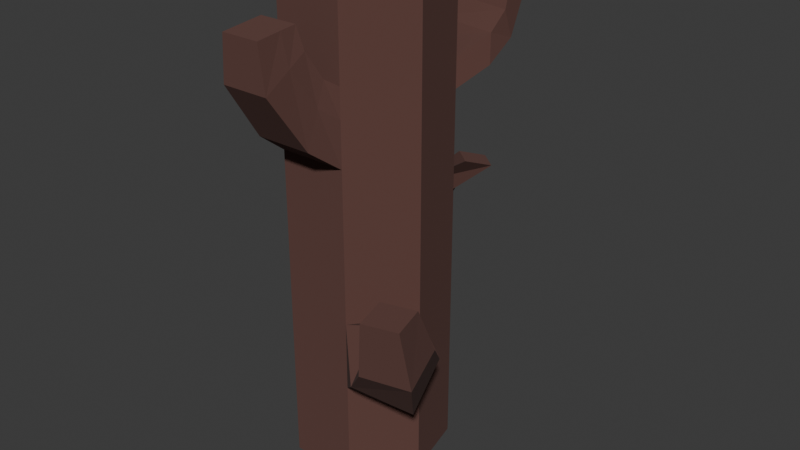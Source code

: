 # Source: Sticks_2.blend  (saved by Blender 4.0.36; exported with 4.5.12 LTS)
import bpy
from mathutils import Matrix  # noqa: F401  (used for matrix-valued properties, if any)

bpy.ops.wm.read_factory_settings(use_empty=True)
scene = bpy.context.scene
scene.name = 'Scene'

# ---- collections
col_collection = bpy.data.collections.new('Collection'); scene.collection.children.link(col_collection)

# ---- materials (node trees are filled in below, after node groups)
mat_material_001 = bpy.data.materials.new('Material.001')
mat_material_001.use_transparent_shadow = False

# ---- material node trees
mat_material_001.use_nodes = True; mat_material_001.node_tree.nodes.clear()
_N = mat_material_001.node_tree.nodes; _L = mat_material_001.node_tree.links
n0 = _N.new('ShaderNodeBsdfPrincipled'); n0.name = 'Principled BSDF'; n0.location = (10, 300)
n0.inputs[0].default_value = (0.1164, 0.05223, 0.04282, 1.0)
n0.inputs[2].default_value = 1.0
n0.inputs[3].default_value = 1.45
n1 = _N.new('ShaderNodeOutputMaterial'); n1.name = 'Material Output'; n1.location = (300, 300)
_L.new(n0.outputs[0], n1.inputs[0])
n1.is_active_output = True

# ---- world
world_world = bpy.data.worlds.new('World'); scene.world = world_world
world_world.use_nodes = True; world_world.node_tree.nodes.clear()
_N = world_world.node_tree.nodes; _L = world_world.node_tree.links
n0 = _N.new('ShaderNodeOutputWorld'); n0.name = 'World Output'; n0.location = (300, 300)
n1 = _N.new('ShaderNodeBackground'); n1.name = 'Background'; n1.location = (10, 300)
n1.inputs[0].default_value = (0.05088, 0.05088, 0.05088, 1.0)
_L.new(n1.outputs[0], n0.inputs[0])
n0.is_active_output = True
world_world.color = (0.05088, 0.05088, 0.05088)
world_world.use_sun_shadow = False
world_world.sun_shadow_jitter_overblur = 0.0

# ---- meshes
me_cylinder_001 = bpy.data.meshes.new('Cylinder.001')
me_cylinder_001.from_pydata([(0.0, 0.4601, -1.455), (0.0, 0.4601, 1.455), (0.3597, 0.2868, -1.455), (0.3597, 0.2868, 1.455), (0.4485, -0.1024, -1.455), (0.4485, -0.1024, 1.455), (0.1996, -0.4145, -1.455), (0.1996, -0.4145, 1.455), (-0.1996, -0.4145, -1.455), (-0.1996, -0.4145, 1.455), (-0.4485, -0.1024, -1.455), (-0.4485, -0.1024, 1.455), (-0.3597, 0.2868, -1.455), (-0.3597, 0.2868, 1.455), (0.0, 0.4601, 0.4493), (0.3597, 0.2868, 0.4493), (0.4485, -0.1024, 0.4493), (0.1996, -0.4145, 0.4493), (-0.1996, -0.4145, 0.4493), (-0.4485, -0.1024, 0.4493), (-0.3597, 0.2868, 0.4493), (0.0, 0.4601, 0.7104), (0.3597, 0.2868, 0.7104), (0.4485, -0.1024, 0.7104), (0.1996, -0.4145, 0.7104), (-0.1996, -0.4145, 0.7104), (-0.4485, -0.1024, 0.7104), (-0.3597, 0.2868, 0.7104), (0.0, 0.4601, 0.8822), (0.3597, 0.2868, 0.8822), (0.4485, -0.1024, 0.8822), (0.1996, -0.4145, 0.8822), (-0.1996, -0.4145, 0.8822), (-0.4485, -0.1024, 0.8822), (-0.3597, 0.2868, 0.8822), (0.3597, 0.2868, -0.8464), (0.4485, -0.1024, -0.8464), (0.1996, -0.4145, -0.8464), (-0.1996, -0.4145, -0.8464), (-0.4485, -0.1024, -0.8464), (-0.3597, 0.2868, -0.8464), (0.0, 0.4601, -0.8464), (0.0, 0.4601, -0.444), (0.3597, 0.2868, -0.444), (0.4485, -0.1024, -0.444), (0.1996, -0.4145, -0.444), (-0.1996, -0.4145, -0.444), (-0.4485, -0.1024, -0.444), (-0.3597, 0.2868, -0.444), (0.1649, -0.5345, 0.7963), (0.1649, -0.6078, 0.5935), (-0.1649, -0.5345, 0.7963), (-0.1649, -0.6078, 0.5935), (0.1649, -0.4863, 0.9298), (-0.1649, -0.4863, 0.9298), (0.1386, -0.6791, 1.023), (0.1386, -0.8345, 0.9299), (-0.1386, -0.6791, 1.023), (-0.1386, -0.8345, 0.9299), (0.1386, -0.5768, 1.084), (-0.1386, -0.5768, 1.084), (0.1118, -0.6978, 1.204), (0.1118, -0.8433, 1.19), (-0.1118, -0.6978, 1.204), (-0.1118, -0.8433, 1.19), (0.1118, -0.6021, 1.213), (-0.1118, -0.6021, 1.213), (0.4584, 0.442, 0.9917), (0.4584, 0.442, 0.8199), (0.06483, 0.5089, 0.8199), (0.06483, 0.5089, 0.9917), (0.4816, 0.5276, 1.097), (0.4816, 0.5891, 0.9367), (0.08474, 0.6294, 0.9522), (0.08474, 0.5679, 1.113), (0.4776, 0.5713, 1.229), (0.4746, 0.7018, 1.159), (0.1304, 0.7048, 1.179), (0.1333, 0.5743, 1.249), (0.4686, 0.6103, 1.372), (0.468, 0.7435, 1.374), (0.1592, 0.7423, 1.352), (0.1598, 0.6091, 1.35), (0.4221, -0.4119, -0.3607), (0.7167, -0.2732, -0.5075), (0.4483, -0.6558, -0.5975), (0.7429, -0.5172, -0.7078), (0.5843, -0.5593, -0.2794), (0.8537, -0.4907, -0.2841), (0.6483, -0.8155, -0.3588), (0.9176, -0.7469, -0.3634), (0.6577, -0.6693, -0.007925), (0.8531, -0.6217, -0.004424), (0.705, -0.863, -0.0168), (0.9004, -0.8154, -0.0133), (-0.3707, 0.4114, -0.3306), (-0.4336, 0.6092, -0.5268), (-0.1712, 0.7139, -0.5054), (-0.1083, 0.5161, -0.3091), (-0.112, 0.5714, -0.05782), (-0.2028, 0.7537, -0.1047), (-0.01604, 0.8406, -0.1284), (0.07474, 0.6582, -0.08149), (0.2176, 0.583, 0.1635), (0.09838, 0.6859, 0.1599), (0.1983, 0.8004, 0.1236), (0.3175, 0.6975, 0.1272)], [], [(28, 1, 3, 29), (29, 3, 5, 30), (30, 5, 7, 31), (31, 7, 9, 32), (32, 9, 11, 33), (3, 1, 13, 11, 9, 7, 5), (33, 11, 13, 34), (34, 13, 1, 28), (0, 2, 4, 6, 8, 10, 12), (48, 20, 14, 42), (47, 19, 20, 48), (46, 18, 19, 47), (45, 17, 18, 46), (44, 16, 17, 45), (43, 15, 16, 44), (42, 14, 15, 43), (20, 27, 21, 14), (19, 26, 27, 20), (18, 25, 26, 19), (31, 32, 54, 53), (16, 23, 24, 17), (15, 22, 23, 16), (14, 21, 22, 15), (27, 34, 28, 21), (26, 33, 34, 27), (25, 32, 33, 26), (32, 25, 51, 54), (23, 30, 31, 24), (22, 29, 30, 23), (22, 21, 69, 68), (0, 41, 35, 2), (2, 35, 36, 4), (4, 36, 37, 6), (6, 37, 38, 8), (8, 38, 39, 10), (10, 39, 40, 12), (12, 40, 41, 0), (41, 42, 43, 35), (35, 43, 44, 36), (37, 36, 84, 86), (37, 45, 46, 38), (38, 46, 47, 39), (39, 47, 48, 40), (41, 40, 96, 97), (51, 52, 58, 57), (49, 53, 59, 55), (17, 24, 49, 50), (18, 17, 50, 52), (24, 31, 53, 49), (25, 18, 52, 51), (58, 56, 62, 64), (60, 57, 63, 66), (53, 54, 60, 59), (54, 51, 57, 60), (52, 50, 56, 58), (50, 49, 55, 56), (62, 61, 63, 64), (61, 65, 66, 63), (56, 55, 61, 62), (55, 59, 65, 61), (57, 58, 64, 63), (59, 60, 66, 65), (69, 70, 74, 73), (28, 29, 67, 70), (21, 28, 70, 69), (29, 22, 68, 67), (74, 71, 75, 78), (67, 68, 72, 71), (70, 67, 71, 74), (68, 69, 73, 72), (77, 78, 82, 81), (72, 73, 77, 76), (73, 74, 78, 77), (71, 72, 76, 75), (81, 82, 79, 80), (75, 76, 80, 79), (78, 75, 79, 82), (76, 77, 81, 80), (83, 85, 89, 87), (36, 44, 83, 84), (44, 45, 85, 83), (45, 37, 86, 85), (90, 88, 92, 94), (85, 86, 90, 89), (86, 84, 88, 90), (84, 83, 87, 88), (92, 91, 93, 94), (88, 87, 91, 92), (87, 89, 93, 91), (89, 90, 94, 93), (95, 98, 102, 99), (40, 48, 95, 96), (48, 42, 98, 95), (42, 41, 97, 98), (102, 101, 105, 106), (97, 96, 100, 101), (98, 97, 101, 102), (96, 95, 99, 100), (104, 103, 106, 105), (100, 99, 103, 104), (99, 102, 106, 103), (101, 100, 104, 105)])
_uv = me_cylinder_001.uv_layers.new(name='UVMap')
_uv.uv.foreach_set('vector', [1.0, 0.9016, 1.0, 1.0, 0.8571, 1.0, 0.8571, 0.9016, 0.8571, 0.9016, 0.8571, 1.0, 0.7143, 1.0, 0.7143, 0.9016, 0.7143, 0.9016, 0.7143, 1.0, 0.5714, 1.0, 0.5714, 0.9016, 0.5714, 0.9016, 0.5714, 1.0, 0.4286, 1.0, 0.4286, 0.9016, 0.4286, 0.9016, 0.4286, 1.0, 0.2857, 1.0, 0.2857, 0.9016, 0.4376, 0.3996, 0.25, 0.49, 0.06236, 0.3996, 0.01602, 0.1966, 0.1459, 0.03377, 0.3541, 0.03377, 0.484, 0.1966, 0.2857, 0.9016, 0.2857, 1.0, 0.1429, 1.0, 0.1429, 0.9016, 0.1429, 0.9016, 0.1429, 1.0, 2.98e-08, 1.0, 2.98e-08, 0.9016, 0.75, 0.49, 0.9376, 0.3996, 0.984, 0.1966, 0.8541, 0.03377, 0.6459, 0.03377, 0.516, 0.1966, 0.5624, 0.3996, 0.1429, 0.6737, 0.1429, 0.8272, 2.98e-08, 0.8272, 2.98e-08, 0.6737, 0.2857, 0.6737, 0.2857, 0.8272, 0.1429, 0.8272, 0.1429, 0.6737, 0.4286, 0.6737, 0.4286, 0.8272, 0.2857, 0.8272, 0.2857, 0.6737, 0.5714, 0.6737, 0.5714, 0.8272, 0.4286, 0.8272, 0.4286, 0.6737, 0.7143, 0.6737, 0.7143, 0.8272, 0.5714, 0.8272, 0.5714, 0.6737, 0.8571, 0.6737, 0.8571, 0.8272, 0.7143, 0.8272, 0.7143, 0.6737, 1.0, 0.6737, 1.0, 0.8272, 0.8571, 0.8272, 0.8571, 0.6737, 0.1429, 0.8272, 0.1429, 0.8721, 2.98e-08, 0.8721, 2.98e-08, 0.8272, 0.2857, 0.8272, 0.2857, 0.8721, 0.1429, 0.8721, 0.1429, 0.8272, 0.4286, 0.8272, 0.4286, 0.8721, 0.2857, 0.8721, 0.2857, 0.8272, 0.5714, 0.9016, 0.4286, 0.9016, 0.4286, 0.9016, 0.5714, 0.9016, 0.7143, 0.8272, 0.7143, 0.8721, 0.5714, 0.8721, 0.5714, 0.8272, 0.8571, 0.8272, 0.8571, 0.8721, 0.7143, 0.8721, 0.7143, 0.8272, 1.0, 0.8272, 1.0, 0.8721, 0.8571, 0.8721, 0.8571, 0.8272, 0.1429, 0.8721, 0.1429, 0.9016, 2.98e-08, 0.9016, 2.98e-08, 0.8721, 0.2857, 0.8721, 0.2857, 0.9016, 0.1429, 0.9016, 0.1429, 0.8721, 0.4286, 0.8721, 0.4286, 0.9016, 0.2857, 0.9016, 0.2857, 0.8721, 0.4286, 0.9016, 0.4286, 0.8721, 0.4286, 0.8721, 0.4286, 0.9016, 0.7143, 0.8721, 0.7143, 0.9016, 0.5714, 0.9016, 0.5714, 0.8721, 0.8571, 0.8721, 0.8571, 0.9016, 0.7143, 0.9016, 0.7143, 0.8721, 0.8571, 0.8721, 1.0, 0.8721, 1.0, 0.8721, 0.8571, 0.8721, 1.0, 0.5, 1.0, 0.6045, 0.8571, 0.6045, 0.8571, 0.5, 0.8571, 0.5, 0.8571, 0.6045, 0.7143, 0.6045, 0.7143, 0.5, 0.7143, 0.5, 0.7143, 0.6045, 0.5714, 0.6045, 0.5714, 0.5, 0.5714, 0.5, 0.5714, 0.6045, 0.4286, 0.6045, 0.4286, 0.5, 0.4286, 0.5, 0.4286, 0.6045, 0.2857, 0.6045, 0.2857, 0.5, 0.2857, 0.5, 0.2857, 0.6045, 0.1429, 0.6045, 0.1429, 0.5, 0.1429, 0.5, 0.1429, 0.6045, 2.98e-08, 0.6045, 2.98e-08, 0.5, 1.0, 0.6045, 1.0, 0.6737, 0.8571, 0.6737, 0.8571, 0.6045, 0.8571, 0.6045, 0.8571, 0.6737, 0.7143, 0.6737, 0.7143, 0.6045, 0.5714, 0.6045, 0.7143, 0.6045, 0.7143, 0.6045, 0.5714, 0.6045, 0.5714, 0.6045, 0.5714, 0.6737, 0.4286, 0.6737, 0.4286, 0.6045, 0.4286, 0.6045, 0.4286, 0.6737, 0.2857, 0.6737, 0.2857, 0.6045, 0.2857, 0.6045, 0.2857, 0.6737, 0.1429, 0.6737, 0.1429, 0.6045, 2.98e-08, 0.6045, 0.1429, 0.6045, 0.1429, 0.6045, 2.98e-08, 0.6045, 0.4286, 0.8721, 0.4286, 0.8272, 0.4286, 0.8272, 0.4286, 0.8721, 0.5714, 0.8721, 0.5714, 0.9016, 0.5714, 0.9016, 0.5714, 0.8721, 0.5714, 0.8272, 0.5714, 0.8721, 0.5714, 0.8721, 0.5714, 0.8272, 0.4286, 0.8272, 0.5714, 0.8272, 0.5714, 0.8272, 0.4286, 0.8272, 0.5714, 0.8721, 0.5714, 0.9016, 0.5714, 0.9016, 0.5714, 0.8721, 0.4286, 0.8721, 0.4286, 0.8272, 0.4286, 0.8272, 0.4286, 0.8721, 0.4286, 0.8272, 0.5714, 0.8272, 0.5714, 0.8272, 0.4286, 0.8272, 0.4286, 0.9016, 0.4286, 0.8721, 0.4286, 0.8721, 0.4286, 0.9016, 0.5714, 0.9016, 0.4286, 0.9016, 0.4286, 0.9016, 0.5714, 0.9016, 0.4286, 0.9016, 0.4286, 0.8721, 0.4286, 0.8721, 0.4286, 0.9016, 0.4286, 0.8272, 0.5714, 0.8272, 0.5714, 0.8272, 0.4286, 0.8272, 0.5714, 0.8272, 0.5714, 0.8721, 0.5714, 0.8721, 0.5714, 0.8272, 0.5714, 0.8272, 0.5714, 0.8721, 0.4286, 0.8721, 0.4286, 0.8272, 0.5714, 0.8721, 0.5714, 0.9016, 0.4286, 0.9016, 0.4286, 0.8721, 0.5714, 0.8272, 0.5714, 0.8721, 0.5714, 0.8721, 0.5714, 0.8272, 0.5714, 0.8721, 0.5714, 0.9016, 0.5714, 0.9016, 0.5714, 0.8721, 0.4286, 0.8721, 0.4286, 0.8272, 0.4286, 0.8272, 0.4286, 0.8721, 0.5714, 0.9016, 0.4286, 0.9016, 0.4286, 0.9016, 0.5714, 0.9016, 2.98e-08, 0.8721, 2.98e-08, 0.9016, 2.98e-08, 0.9016, 2.98e-08, 0.8721, 1.0, 0.9016, 0.8571, 0.9016, 0.8571, 0.9016, 1.0, 0.9016, 2.98e-08, 0.8721, 2.98e-08, 0.9016, 2.98e-08, 0.9016, 2.98e-08, 0.8721, 0.8571, 0.9016, 0.8571, 0.8721, 0.8571, 0.8721, 0.8571, 0.9016, 1.0, 0.9016, 0.8571, 0.9016, 0.8571, 0.9016, 1.0, 0.9016, 0.8571, 0.9016, 0.8571, 0.8721, 0.8571, 0.8721, 0.8571, 0.9016, 1.0, 0.9016, 0.8571, 0.9016, 0.8571, 0.9016, 1.0, 0.9016, 0.8571, 0.8721, 1.0, 0.8721, 1.0, 0.8721, 0.8571, 0.8721, 2.98e-08, 0.8721, 2.98e-08, 0.9016, 2.98e-08, 0.9016, 2.98e-08, 0.8721, 0.8571, 0.8721, 1.0, 0.8721, 1.0, 0.8721, 0.8571, 0.8721, 2.98e-08, 0.8721, 2.98e-08, 0.9016, 2.98e-08, 0.9016, 2.98e-08, 0.8721, 0.8571, 0.9016, 0.8571, 0.8721, 0.8571, 0.8721, 0.8571, 0.9016, 1.0, 0.8721, 1.0, 0.9016, 0.8571, 0.9016, 0.8571, 0.8721, 0.8571, 0.9016, 0.8571, 0.8721, 0.8571, 0.8721, 0.8571, 0.9016, 1.0, 0.9016, 0.8571, 0.9016, 0.8571, 0.9016, 1.0, 0.9016, 0.8571, 0.8721, 1.0, 0.8721, 1.0, 0.8721, 0.8571, 0.8721, 0.7143, 0.6737, 0.5714, 0.6737, 0.5714, 0.6737, 0.7143, 0.6737, 0.7143, 0.6045, 0.7143, 0.6737, 0.7143, 0.6737, 0.7143, 0.6045, 0.7143, 0.6737, 0.5714, 0.6737, 0.5714, 0.6737, 0.7143, 0.6737, 0.5714, 0.6737, 0.5714, 0.6045, 0.5714, 0.6045, 0.5714, 0.6737, 0.5714, 0.6045, 0.7143, 0.6045, 0.7143, 0.6045, 0.5714, 0.6045, 0.5714, 0.6737, 0.5714, 0.6045, 0.5714, 0.6045, 0.5714, 0.6737, 0.5714, 0.6045, 0.7143, 0.6045, 0.7143, 0.6045, 0.5714, 0.6045, 0.7143, 0.6045, 0.7143, 0.6737, 0.7143, 0.6737, 0.7143, 0.6045, 0.7143, 0.6045, 0.7143, 0.6737, 0.5714, 0.6737, 0.5714, 0.6045, 0.7143, 0.6045, 0.7143, 0.6737, 0.7143, 0.6737, 0.7143, 0.6045, 0.7143, 0.6737, 0.5714, 0.6737, 0.5714, 0.6737, 0.7143, 0.6737, 0.5714, 0.6737, 0.5714, 0.6045, 0.5714, 0.6045, 0.5714, 0.6737, 0.1429, 0.6737, 2.98e-08, 0.6737, 2.98e-08, 0.6737, 0.1429, 0.6737, 0.1429, 0.6045, 0.1429, 0.6737, 0.1429, 0.6737, 0.1429, 0.6045, 0.1429, 0.6737, 2.98e-08, 0.6737, 2.98e-08, 0.6737, 0.1429, 0.6737, 1.0, 0.6737, 1.0, 0.6045, 1.0, 0.6045, 1.0, 0.6737, 1.0, 0.6737, 1.0, 0.6045, 1.0, 0.6045, 1.0, 0.6737, 2.98e-08, 0.6045, 0.1429, 0.6045, 0.1429, 0.6045, 2.98e-08, 0.6045, 1.0, 0.6737, 1.0, 0.6045, 1.0, 0.6045, 1.0, 0.6737, 0.1429, 0.6045, 0.1429, 0.6737, 0.1429, 0.6737, 0.1429, 0.6045, 0.1429, 0.6045, 0.1429, 0.6737, 2.98e-08, 0.6737, 2.98e-08, 0.6045, 0.1429, 0.6045, 0.1429, 0.6737, 0.1429, 0.6737, 0.1429, 0.6045, 0.1429, 0.6737, 2.98e-08, 0.6737, 2.98e-08, 0.6737, 0.1429, 0.6737, 2.98e-08, 0.6045, 0.1429, 0.6045, 0.1429, 0.6045, 2.98e-08, 0.6045])
me_cylinder_001.materials.append(mat_material_001)
me_cylinder_001.update()

# ---- objects
ob_stick_2 = bpy.data.objects.new('Stick_2', me_cylinder_001)

# ---- transforms, parenting, visibility, modifiers, constraints
ob_stick_2.location = (0.0, 0.0, 0.0)

# ---- collection membership
col_collection.objects.link(ob_stick_2)

# ---- scene / render settings (as saved in the file)
scene.frame_start = 1; scene.frame_end = 250; scene.frame_set(1)
scene.render.engine = 'BLENDER_EEVEE_NEXT'
scene.cycles.sampling_pattern = 'TABULATED_SOBOL'
bpy.context.view_layer.update()

# ---- added for rendering (the .blend has no active camera and no usable light): camera, sun
cam_auto = bpy.data.cameras.new('AutoCamera')
cam_auto.lens = 50.0
cam_auto.sensor_width = 36.0
cam_auto.clip_end = 1000.0
ob_auto_camera = bpy.data.objects.new('AutoCamera', cam_auto)
scene.collection.objects.link(ob_auto_camera)
ob_auto_camera.location = (3.60037, -4.05022, 2.69268)
ob_auto_camera.rotation_euler = (1.09748, -7.21219e-08, 0.694738)
scene.camera = ob_auto_camera
light_auto_sun = bpy.data.lights.new('AutoSun', 'SUN')
light_auto_sun.energy = 3.0
light_auto_sun.angle = 0.0523599
ob_auto_sun = bpy.data.objects.new('AutoSun', light_auto_sun)
scene.collection.objects.link(ob_auto_sun)
ob_auto_sun.rotation_euler = (0.872665, 0.174533, 0.523599)
bpy.context.view_layer.update()
